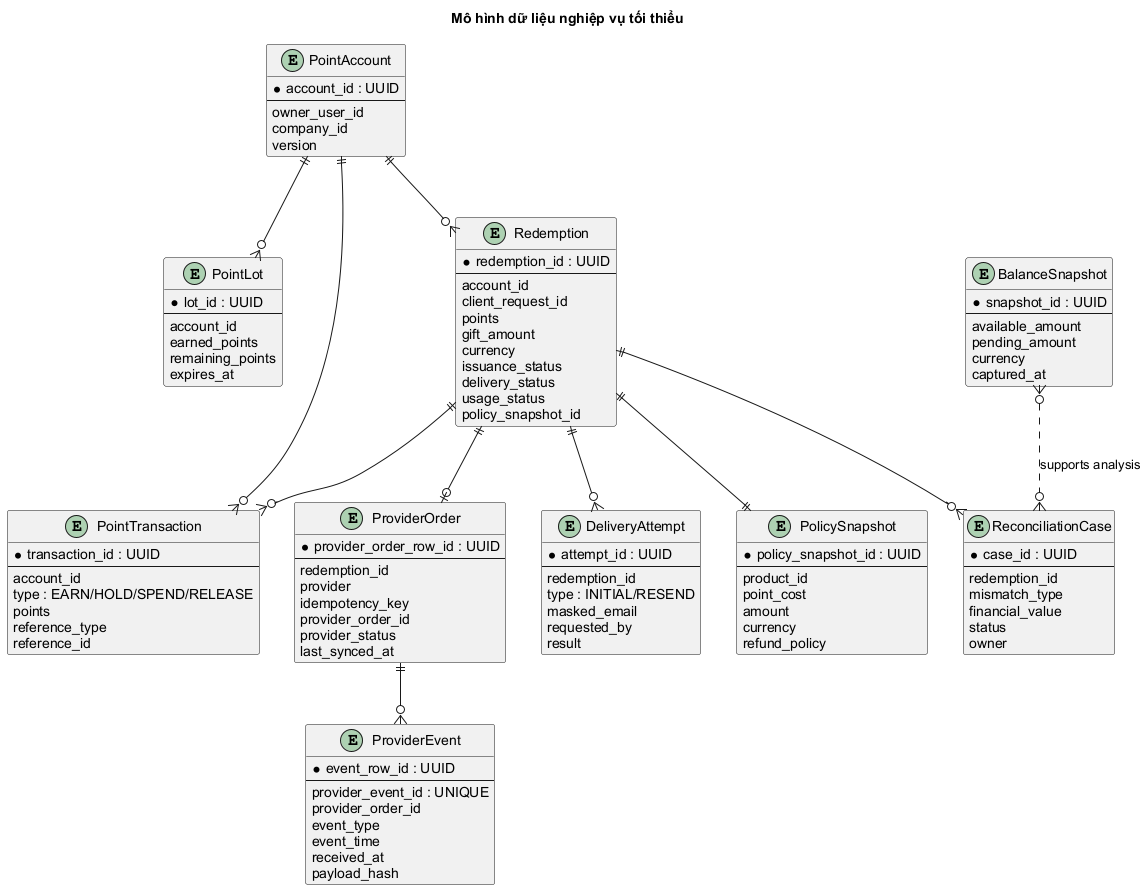

The diagram above was rendered by PlantUML. Its source (embedded in the PNG):
@startuml
title Mô hình dữ liệu nghiệp vụ tối thiểu
skinparam backgroundColor white
skinparam defaultFontName Arial
skinparam shadowing false
hide methods
hide stereotypes

entity PointAccount {
  * account_id : UUID
  --
  owner_user_id
  company_id
  version
}
entity PointLot {
  * lot_id : UUID
  --
  account_id
  earned_points
  remaining_points
  expires_at
}
entity PointTransaction {
  * transaction_id : UUID
  --
  account_id
  type : EARN/HOLD/SPEND/RELEASE
  points
  reference_type
  reference_id
}
entity Redemption {
  * redemption_id : UUID
  --
  account_id
  client_request_id
  points
  gift_amount
  currency
  issuance_status
  delivery_status
  usage_status
  policy_snapshot_id
}
entity ProviderOrder {
  * provider_order_row_id : UUID
  --
  redemption_id
  provider
  idempotency_key
  provider_order_id
  provider_status
  last_synced_at
}
entity ProviderEvent {
  * event_row_id : UUID
  --
  provider_event_id : UNIQUE
  provider_order_id
  event_type
  event_time
  received_at
  payload_hash
}
entity DeliveryAttempt {
  * attempt_id : UUID
  --
  redemption_id
  type : INITIAL/RESEND
  masked_email
  requested_by
  result
}
entity PolicySnapshot {
  * policy_snapshot_id : UUID
  --
  product_id
  point_cost
  amount
  currency
  refund_policy
}
entity ReconciliationCase {
  * case_id : UUID
  --
  redemption_id
  mismatch_type
  financial_value
  status
  owner
}
entity BalanceSnapshot {
  * snapshot_id : UUID
  --
  available_amount
  pending_amount
  currency
  captured_at
}

PointAccount ||--o{ PointLot
PointAccount ||--o{ PointTransaction
PointAccount ||--o{ Redemption
Redemption ||--o{ PointTransaction
Redemption ||--|| PolicySnapshot
Redemption ||--o| ProviderOrder
ProviderOrder ||--o{ ProviderEvent
Redemption ||--o{ DeliveryAttempt
Redemption ||--o{ ReconciliationCase
BalanceSnapshot }o..o{ ReconciliationCase : supports analysis
@enduml